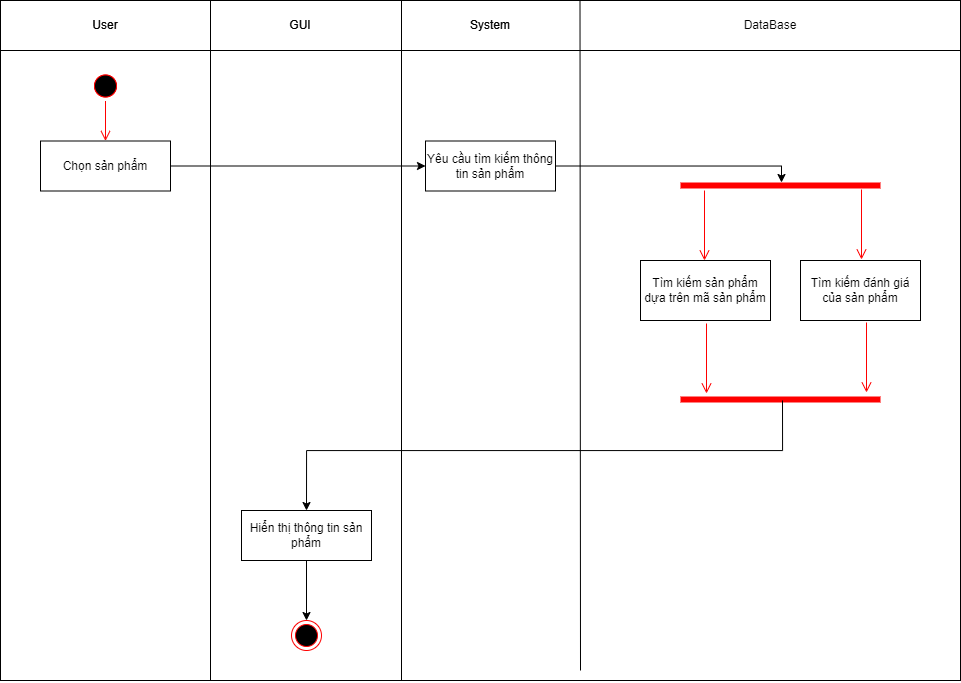

The diagram above was exported from draw.io. Its source (the exported page's mxGraphModel, read from the mxfile embedded in the PNG):
<mxGraphModel dx="1155" dy="653" grid="1" gridSize="10" guides="1" tooltips="1" connect="1" arrows="1" fold="1" page="1" pageScale="1" pageWidth="827" pageHeight="1169" math="0" shadow="0">
  <root>
    <mxCell id="0" />
    <mxCell id="1" parent="0" />
    <mxCell id="1zuPRHFfQasrUeBjH3OP-1" value="" style="shape=internalStorage;whiteSpace=wrap;html=1;backgroundOutline=1;dx=210;dy=50;" parent="1" vertex="1">
      <mxGeometry x="30" y="90" width="790" height="670" as="geometry" />
    </mxCell>
    <mxCell id="1zuPRHFfQasrUeBjH3OP-2" value="" style="shape=internalStorage;whiteSpace=wrap;html=1;backgroundOutline=1;dx=210;dy=50;" parent="1" vertex="1">
      <mxGeometry x="30" y="90" width="960" height="680" as="geometry" />
    </mxCell>
    <mxCell id="1zuPRHFfQasrUeBjH3OP-3" value="" style="endArrow=none;html=1;rounded=0;entryX=0.5;entryY=0;entryDx=0;entryDy=0;" parent="1" edge="1">
      <mxGeometry width="50" height="50" relative="1" as="geometry">
        <mxPoint x="431" y="770" as="sourcePoint" />
        <mxPoint x="431" y="89.99999999999989" as="targetPoint" />
      </mxGeometry>
    </mxCell>
    <mxCell id="1zuPRHFfQasrUeBjH3OP-4" value="" style="endArrow=none;html=1;rounded=0;entryX=0.5;entryY=0;entryDx=0;entryDy=0;" parent="1" source="1zuPRHFfQasrUeBjH3OP-2" edge="1">
      <mxGeometry width="50" height="50" relative="1" as="geometry">
        <mxPoint x="431" y="930" as="sourcePoint" />
        <mxPoint x="431" y="89.99999999999989" as="targetPoint" />
      </mxGeometry>
    </mxCell>
    <mxCell id="1zuPRHFfQasrUeBjH3OP-5" value="" style="endArrow=none;html=1;rounded=0;entryX=0.75;entryY=0;entryDx=0;entryDy=0;" parent="1" edge="1">
      <mxGeometry width="50" height="50" relative="1" as="geometry">
        <mxPoint x="610" y="760" as="sourcePoint" />
        <mxPoint x="609.5" y="89.99999999999989" as="targetPoint" />
      </mxGeometry>
    </mxCell>
    <mxCell id="1zuPRHFfQasrUeBjH3OP-7" value="System" style="text;html=1;strokeColor=none;fillColor=none;align=center;verticalAlign=middle;whiteSpace=wrap;rounded=0;" parent="1" vertex="1">
      <mxGeometry x="430" y="90" width="180" height="50" as="geometry" />
    </mxCell>
    <mxCell id="1zuPRHFfQasrUeBjH3OP-8" value="System" style="text;html=1;strokeColor=none;fillColor=none;align=center;verticalAlign=middle;whiteSpace=wrap;rounded=0;" parent="1" vertex="1">
      <mxGeometry x="430" y="90" width="180" height="50" as="geometry" />
    </mxCell>
    <mxCell id="1zuPRHFfQasrUeBjH3OP-9" value="GUI" style="text;html=1;strokeColor=none;fillColor=none;align=center;verticalAlign=middle;whiteSpace=wrap;rounded=0;" parent="1" vertex="1">
      <mxGeometry x="240" y="90" width="180" height="50" as="geometry" />
    </mxCell>
    <mxCell id="1zuPRHFfQasrUeBjH3OP-10" value="GUI" style="text;html=1;strokeColor=none;fillColor=none;align=center;verticalAlign=middle;whiteSpace=wrap;rounded=0;" parent="1" vertex="1">
      <mxGeometry x="240" y="90" width="180" height="50" as="geometry" />
    </mxCell>
    <mxCell id="1zuPRHFfQasrUeBjH3OP-14" value="DataBase" style="text;html=1;strokeColor=none;fillColor=none;align=center;verticalAlign=middle;whiteSpace=wrap;rounded=0;" parent="1" vertex="1">
      <mxGeometry x="610" y="90" width="380" height="50" as="geometry" />
    </mxCell>
    <mxCell id="1zuPRHFfQasrUeBjH3OP-15" value="User" style="text;html=1;strokeColor=none;fillColor=none;align=center;verticalAlign=middle;whiteSpace=wrap;rounded=0;" parent="1" vertex="1">
      <mxGeometry x="30" y="90" width="210" height="50" as="geometry" />
    </mxCell>
    <mxCell id="1zuPRHFfQasrUeBjH3OP-16" value="User" style="text;html=1;strokeColor=none;fillColor=none;align=center;verticalAlign=middle;whiteSpace=wrap;rounded=0;" parent="1" vertex="1">
      <mxGeometry x="30" y="90" width="210" height="50" as="geometry" />
    </mxCell>
    <mxCell id="1zuPRHFfQasrUeBjH3OP-45" style="edgeStyle=orthogonalEdgeStyle;rounded=0;orthogonalLoop=1;jettySize=auto;html=1;exitX=1;exitY=0.5;exitDx=0;exitDy=0;entryX=0;entryY=0.5;entryDx=0;entryDy=0;" parent="1" source="1zuPRHFfQasrUeBjH3OP-17" target="1zuPRHFfQasrUeBjH3OP-43" edge="1">
      <mxGeometry relative="1" as="geometry" />
    </mxCell>
    <mxCell id="1zuPRHFfQasrUeBjH3OP-17" value="Chọn sản phẩm" style="rounded=0;whiteSpace=wrap;html=1;" parent="1" vertex="1">
      <mxGeometry x="70" y="230.5" width="130" height="50" as="geometry" />
    </mxCell>
    <mxCell id="1zuPRHFfQasrUeBjH3OP-20" value="" style="edgeStyle=orthogonalEdgeStyle;html=1;verticalAlign=bottom;endArrow=none;endSize=8;strokeColor=#ff0000;rounded=0;" parent="1" edge="1">
      <mxGeometry relative="1" as="geometry">
        <mxPoint x="144.99999999999977" y="190.4999999999999" as="targetPoint" />
        <mxPoint x="144.99999999999977" y="190.4999999999999" as="sourcePoint" />
      </mxGeometry>
    </mxCell>
    <mxCell id="1zuPRHFfQasrUeBjH3OP-21" value="" style="edgeStyle=orthogonalEdgeStyle;html=1;verticalAlign=bottom;endArrow=none;endSize=8;strokeColor=#ff0000;rounded=0;" parent="1" edge="1">
      <mxGeometry relative="1" as="geometry">
        <mxPoint x="144.99999999999977" y="190.4999999999999" as="targetPoint" />
        <mxPoint x="144.99999999999977" y="190.4999999999999" as="sourcePoint" />
      </mxGeometry>
    </mxCell>
    <mxCell id="1zuPRHFfQasrUeBjH3OP-22" value="" style="edgeStyle=orthogonalEdgeStyle;html=1;verticalAlign=bottom;endArrow=open;endSize=8;strokeColor=#ff0000;rounded=0;entryX=0.5;entryY=0;entryDx=0;entryDy=0;" parent="1" source="1zuPRHFfQasrUeBjH3OP-23" target="1zuPRHFfQasrUeBjH3OP-17" edge="1">
      <mxGeometry relative="1" as="geometry">
        <mxPoint x="135" y="240.5" as="targetPoint" />
      </mxGeometry>
    </mxCell>
    <mxCell id="1zuPRHFfQasrUeBjH3OP-23" value="" style="ellipse;html=1;shape=startState;fillColor=#000000;strokeColor=#ff0000;" parent="1" vertex="1">
      <mxGeometry x="120" y="160.5" width="30" height="30" as="geometry" />
    </mxCell>
    <mxCell id="1zuPRHFfQasrUeBjH3OP-24" value="" style="ellipse;html=1;shape=startState;fillColor=#000000;strokeColor=#ff0000;" parent="1" vertex="1">
      <mxGeometry x="120" y="160.5" width="30" height="30" as="geometry" />
    </mxCell>
    <mxCell id="1zuPRHFfQasrUeBjH3OP-25" value="" style="ellipse;html=1;shape=endState;fillColor=#000000;strokeColor=#ff0000;" parent="1" vertex="1">
      <mxGeometry x="321" y="710" width="30" height="30" as="geometry" />
    </mxCell>
    <mxCell id="1zuPRHFfQasrUeBjH3OP-34" style="edgeStyle=orthogonalEdgeStyle;rounded=0;orthogonalLoop=1;jettySize=auto;html=1;exitX=0.5;exitY=1;exitDx=0;exitDy=0;entryX=0.5;entryY=0;entryDx=0;entryDy=0;" parent="1" source="1zuPRHFfQasrUeBjH3OP-36" target="1zuPRHFfQasrUeBjH3OP-25" edge="1">
      <mxGeometry relative="1" as="geometry" />
    </mxCell>
    <mxCell id="1zuPRHFfQasrUeBjH3OP-36" value="Hiển thị thông tin sản phẩm" style="rounded=0;whiteSpace=wrap;html=1;" parent="1" vertex="1">
      <mxGeometry x="271" y="600" width="130" height="50" as="geometry" />
    </mxCell>
    <mxCell id="1zuPRHFfQasrUeBjH3OP-46" style="edgeStyle=orthogonalEdgeStyle;rounded=0;orthogonalLoop=1;jettySize=auto;html=1;exitX=1;exitY=0.5;exitDx=0;exitDy=0;entryX=0.505;entryY=0.2;entryDx=0;entryDy=0;entryPerimeter=0;" parent="1" source="1zuPRHFfQasrUeBjH3OP-43" target="vVAdUVa4DGvb0VZe05Ab-3" edge="1">
      <mxGeometry relative="1" as="geometry">
        <Array as="points">
          <mxPoint x="811" y="256" />
        </Array>
      </mxGeometry>
    </mxCell>
    <mxCell id="1zuPRHFfQasrUeBjH3OP-43" value="Yêu cầu tìm kiếm thông tin sản phẩm" style="rounded=0;whiteSpace=wrap;html=1;" parent="1" vertex="1">
      <mxGeometry x="455" y="230.5" width="130" height="50" as="geometry" />
    </mxCell>
    <mxCell id="1zuPRHFfQasrUeBjH3OP-44" value="Tìm kiếm sản phẩm dựa trên mã sản phẩm" style="rounded=0;whiteSpace=wrap;html=1;" parent="1" vertex="1">
      <mxGeometry x="670" y="350" width="130" height="60" as="geometry" />
    </mxCell>
    <mxCell id="vVAdUVa4DGvb0VZe05Ab-1" value="Tìm kiếm đánh giá của sản phẩm" style="rounded=0;whiteSpace=wrap;html=1;" vertex="1" parent="1">
      <mxGeometry x="830" y="350" width="120" height="60" as="geometry" />
    </mxCell>
    <mxCell id="vVAdUVa4DGvb0VZe05Ab-3" value="" style="shape=line;html=1;strokeWidth=6;strokeColor=#ff0000;" vertex="1" parent="1">
      <mxGeometry x="710" y="270" width="200" height="10" as="geometry" />
    </mxCell>
    <mxCell id="vVAdUVa4DGvb0VZe05Ab-4" value="" style="edgeStyle=orthogonalEdgeStyle;html=1;verticalAlign=bottom;endArrow=open;endSize=8;strokeColor=#ff0000;rounded=0;" edge="1" parent="1">
      <mxGeometry relative="1" as="geometry">
        <mxPoint x="734" y="350" as="targetPoint" />
        <mxPoint x="734" y="280" as="sourcePoint" />
      </mxGeometry>
    </mxCell>
    <mxCell id="vVAdUVa4DGvb0VZe05Ab-5" value="" style="edgeStyle=orthogonalEdgeStyle;html=1;verticalAlign=bottom;endArrow=open;endSize=8;strokeColor=#ff0000;rounded=0;" edge="1" parent="1">
      <mxGeometry relative="1" as="geometry">
        <mxPoint x="891" y="349" as="targetPoint" />
        <mxPoint x="891" y="279" as="sourcePoint" />
      </mxGeometry>
    </mxCell>
    <mxCell id="vVAdUVa4DGvb0VZe05Ab-6" value="" style="shape=line;html=1;strokeWidth=6;strokeColor=#ff0000;" vertex="1" parent="1">
      <mxGeometry x="710" y="484" width="200" height="10" as="geometry" />
    </mxCell>
    <mxCell id="vVAdUVa4DGvb0VZe05Ab-8" value="" style="edgeStyle=orthogonalEdgeStyle;html=1;verticalAlign=bottom;endArrow=open;endSize=8;strokeColor=#ff0000;rounded=0;" edge="1" parent="1">
      <mxGeometry relative="1" as="geometry">
        <mxPoint x="736" y="483" as="targetPoint" />
        <mxPoint x="736" y="413" as="sourcePoint" />
      </mxGeometry>
    </mxCell>
    <mxCell id="vVAdUVa4DGvb0VZe05Ab-9" value="" style="edgeStyle=orthogonalEdgeStyle;html=1;verticalAlign=bottom;endArrow=open;endSize=8;strokeColor=#ff0000;rounded=0;" edge="1" parent="1">
      <mxGeometry relative="1" as="geometry">
        <mxPoint x="896" y="482" as="targetPoint" />
        <mxPoint x="896" y="412" as="sourcePoint" />
      </mxGeometry>
    </mxCell>
    <mxCell id="vVAdUVa4DGvb0VZe05Ab-10" value="" style="endArrow=classic;html=1;rounded=0;entryX=0.5;entryY=0;entryDx=0;entryDy=0;exitX=0.51;exitY=0.6;exitDx=0;exitDy=0;exitPerimeter=0;edgeStyle=orthogonalEdgeStyle;" edge="1" parent="1" source="vVAdUVa4DGvb0VZe05Ab-6" target="1zuPRHFfQasrUeBjH3OP-36">
      <mxGeometry width="50" height="50" relative="1" as="geometry">
        <mxPoint x="480" y="470" as="sourcePoint" />
        <mxPoint x="530" y="420" as="targetPoint" />
        <Array as="points">
          <mxPoint x="812" y="540" />
          <mxPoint x="336" y="540" />
        </Array>
      </mxGeometry>
    </mxCell>
  </root>
</mxGraphModel>